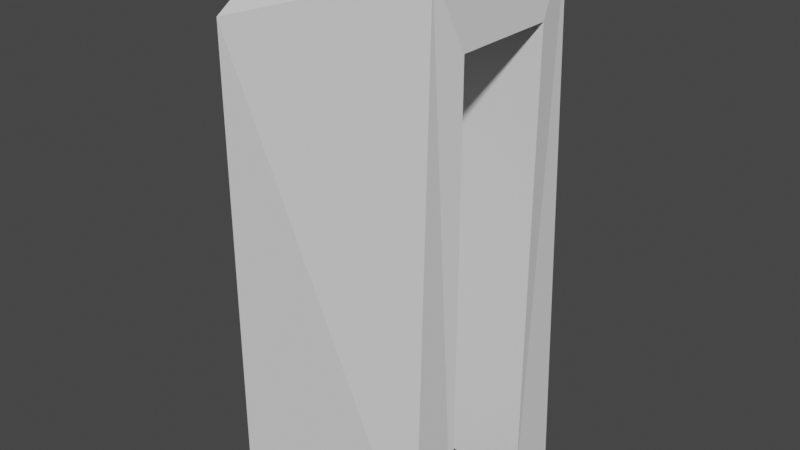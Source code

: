 # Source: BikeHolder.blend  (saved by Blender 2.83.19; exported with 4.5.12 LTS)
import bpy
from mathutils import Matrix  # noqa: F401  (used for matrix-valued properties, if any)

bpy.ops.wm.read_factory_settings(use_empty=True)
scene = bpy.context.scene
scene.name = 'Scene'

# ---- collections
col_collection = bpy.data.collections.new('Collection'); scene.collection.children.link(col_collection)

# ---- world
world_world = bpy.data.worlds.new('World'); scene.world = world_world
world_world.use_nodes = True; world_world.node_tree.nodes.clear()
_N = world_world.node_tree.nodes; _L = world_world.node_tree.links
n0 = _N.new('ShaderNodeOutputWorld'); n0.name = 'World Output'; n0.location = (300, 300)
n1 = _N.new('ShaderNodeBackground'); n1.name = 'Background'; n1.location = (10, 300)
n1.inputs[0].default_value = (0.05088, 0.05088, 0.05088, 1.0)
_L.new(n1.outputs[0], n0.inputs[0])
n0.is_active_output = True
world_world.color = (0.05088, 0.05088, 0.05088)
world_world.use_sun_shadow = False
world_world.sun_shadow_jitter_overblur = 0.0

# ---- meshes
me_cube_001 = bpy.data.meshes.new('Cube.001')
me_cube_001.from_pydata([(-1.057, -1.0, -3.169), (-1.057, -1.0, 1.251), (-1.057, 1.0, -3.169), (-1.057, 1.0, 1.251), (0.9433, -1.0, -3.169), (0.9433, 1.0, -3.169), (-0.5688, -0.7058, 1.916), (-0.5464, 0.6815, 1.947), (0.9015, 0.8198, 1.835), (0.8892, -0.7992, 1.874), (-1.057, -0.5, -3.169), (-1.057, 0.5, 1.251), (0.9433, 0.5, -3.169), (0.9433, -0.5, 1.251), (-1.057, 0.5, -3.169), (-1.057, -0.5, 1.251), (0.9433, -0.5, -3.169), (0.9433, 0.5, 1.251)], [], [(5, 8, 9, 4, 16, 13, 17, 12), (9, 6, 1), (14, 2, 5, 12), (9, 8, 7, 6), (5, 2, 3, 8), (8, 3, 7), (0, 10, 16, 4), (6, 7, 3, 11, 15, 1), (2, 14, 11, 3), (4, 9, 1, 0), (10, 15, 13, 16), (11, 14, 12, 17), (0, 1, 15, 10)])
_uv = me_cube_001.uv_layers.new(name='UVMap')
_uv.uv.foreach_set('vector', [0.375, 0.5, 0.6316, 0.5066, 0.6335, 0.7415, 0.375, 0.75, 0.375, 0.6875, 0.625, 0.6875, 0.625, 0.5625, 0.375, 0.5625, 0.6335, 0.7415, 0.625, 1.0, 0.625, 1.0, 0.125, 0.5625, 0.125, 0.5, 0.375, 0.5, 0.375, 0.5625, 0.6335, 0.7415, 0.6316, 0.5066, 0.8586, 0.5164, 0.8622, 0.7372, 0.375, 0.5, 0.375, 0.25, 0.625, 0.25, 0.6316, 0.5066, 0.6316, 0.5066, 0.625, 0.25, 0.625, 0.25, 0.125, 0.75, 0.125, 0.6875, 0.375, 0.6875, 0.375, 0.75, 0.625, 0.0, 0.625, 0.25, 0.625, 0.25, 0.625, 0.1875, 0.625, 0.0625, 0.625, 0.0, 0.375, 0.25, 0.375, 0.1875, 0.625, 0.1875, 0.625, 0.25, 0.375, 0.75, 0.6335, 0.7415, 0.625, 1.0, 0.375, 1.0, 0.375, 0.0625, 0.625, 0.0625, 0.625, 0.6875, 0.375, 0.6875, 0.625, 0.1875, 0.375, 0.1875, 0.375, 0.5625, 0.625, 0.5625, 0.375, 0.0, 0.625, 0.0, 0.625, 0.0625, 0.375, 0.0625])
me_cube_001.use_remesh_fix_poles = True
me_cube_001.use_remesh_preserve_attributes = False
me_cube_001.use_mirror_vertex_groups = False
me_cube_001.update()

# ---- objects
ob_cube = bpy.data.objects.new('Cube', me_cube_001)

# ---- transforms, parenting, visibility, modifiers, constraints
ob_cube.location = (0.05671, 0.0, 2.169)
ob_cube.lineart.crease_threshold = 0.0

# ---- collection membership
col_collection.objects.link(ob_cube)

# ---- scene / render settings (as saved in the file)
scene.frame_start = 1; scene.frame_end = 250; scene.frame_set(1)
scene.render.engine = 'BLENDER_EEVEE_NEXT'
scene.cycles.use_denoising = False
scene.cycles.samples = 128
scene.cycles.sampling_pattern = 'TABULATED_SOBOL'
scene.cycles.use_adaptive_sampling = False
scene.cycles.use_light_tree = False
scene.view_settings.view_transform = 'Filmic'
bpy.context.view_layer.update()

# ---- added for rendering (the .blend has no active camera and no usable light): camera, sun
cam_auto = bpy.data.cameras.new('AutoCamera')
cam_auto.lens = 50.0
cam_auto.sensor_width = 36.0
cam_auto.clip_end = 1000.0
ob_auto_camera = bpy.data.objects.new('AutoCamera', cam_auto)
scene.collection.objects.link(ob_auto_camera)
ob_auto_camera.location = (5.40925, -6.4911, 5.88575)
ob_auto_camera.rotation_euler = (1.09748, -7.21219e-08, 0.694738)
scene.camera = ob_auto_camera
light_auto_sun = bpy.data.lights.new('AutoSun', 'SUN')
light_auto_sun.energy = 3.0
light_auto_sun.angle = 0.0523599
ob_auto_sun = bpy.data.objects.new('AutoSun', light_auto_sun)
scene.collection.objects.link(ob_auto_sun)
ob_auto_sun.rotation_euler = (0.872665, 0.174533, 0.523599)
bpy.context.view_layer.update()
